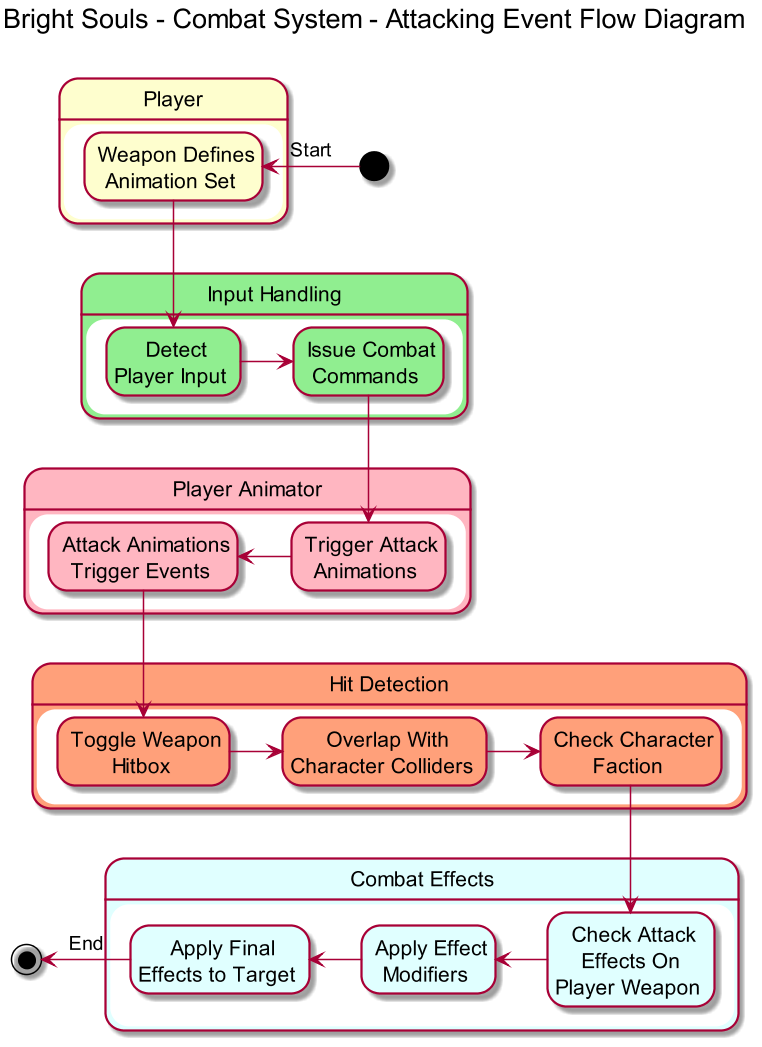

The diagram above was rendered by PlantUML. Its source (embedded in the PNG):
@startuml combat-flow-diagram

title Bright Souls - Combat System - Attacking Event Flow Diagram\n

state "Player" as PlayerWeapon {
    state " Weapon Defines\nAnimation Set " as WeaponAnims
}

state "Input Handling" as InputHandling #lightgreen {
    state " Detect\nPlayer Input " as Input #lightgreen
    state " Issue Combat\nCommands " as Commands #lightgreen
}

state "Player Animator" as PlayerAnimator #LightPink {
    state " Trigger Attack\nAnimations " as Animations #LightPink
    state " Attack Animations\nTrigger Events " as AnimationEvents  #LightPink
}

state "Hit Detection" as HitDetection #LightSalmon {
    state " Toggle Weapon\nHitbox " as WeaponHitBox #LightSalmon
    state " Overlap With\nCharacter Colliders " as ColliderOverlap #LightSalmon
    state " Check Character\nFaction " as Faction #LightSalmon
}

state "Combat Effects" as CombatEffects #LightCyan {
    state " Check Attack\nEffects On\nPlayer Weapon " as AttackEffects #LightCyan
    state " Apply Effect\nModifiers " as EffectModifiers #LightCyan
    state " Apply Final\nEffects to Target " as ApplyEffects #LightCyan
}

[*] -l> WeaponAnims : Start
WeaponAnims --> Input
Input -r-> Commands
Commands --> Animations
Animations -l> AnimationEvents
AnimationEvents --> WeaponHitBox
WeaponHitBox -> ColliderOverlap
ColliderOverlap -> Faction
Faction --> AttackEffects
AttackEffects -l> EffectModifiers
EffectModifiers -l> ApplyEffects
ApplyEffects --l-> [*] : End

scale 1.5
hide empty description
@enduml